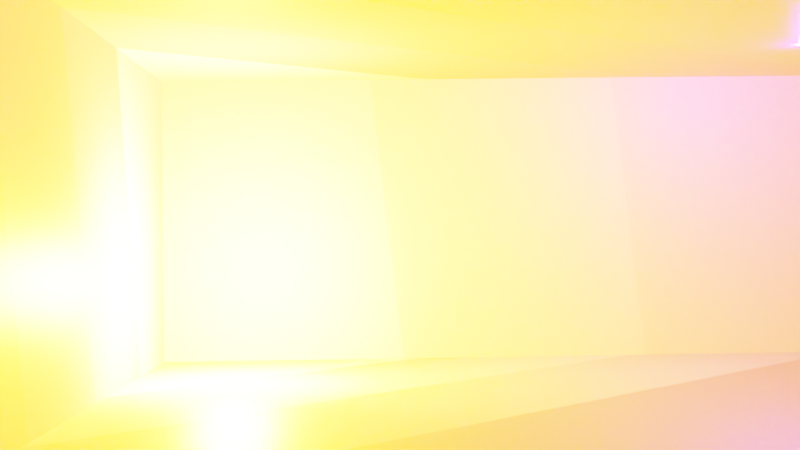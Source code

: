 # Source: STUDIYA_2.blend  (saved by Blender 4.1.24; exported with 4.5.12 LTS)
import bpy
from mathutils import Matrix  # noqa: F401  (used for matrix-valued properties, if any)

bpy.ops.wm.read_factory_settings(use_empty=True)
scene = bpy.context.scene
scene.name = 'Scene_1'

# ---- collections
col_cam = bpy.data.collections.new('Cam'); scene.collection.children.link(col_cam)
col_light = bpy.data.collections.new('Light'); scene.collection.children.link(col_light)
col_mesh = bpy.data.collections.new('Mesh'); scene.collection.children.link(col_mesh)
col_mesh_1 = bpy.data.collections.new('Mesh 1'); col_mesh.children.link(col_mesh_1)
col_mesh_2 = bpy.data.collections.new('Mesh 2'); col_mesh.children.link(col_mesh_2)
col_rig = bpy.data.collections.new('Rig'); scene.collection.children.link(col_rig)
col_chair_1 = bpy.data.collections.new('Chair_1')  # instanced only; not linked into the scene
col_chair_2 = bpy.data.collections.new('Chair_2')  # instanced only; not linked into the scene
col_coalbucket = bpy.data.collections.new('Coalbucket')  # instanced only; not linked into the scene
col_door = bpy.data.collections.new('Door')  # instanced only; not linked into the scene
col_furnance = bpy.data.collections.new('Furnance')  # instanced only; not linked into the scene
col_table = bpy.data.collections.new('Table')  # instanced only; not linked into the scene
col_head = bpy.data.collections.new('head')  # instanced only; not linked into the scene
col_rack = bpy.data.collections.new('rack')  # instanced only; not linked into the scene
col_rag = bpy.data.collections.new('rag')  # instanced only; not linked into the scene
col_rag3 = bpy.data.collections.new('rag3')  # instanced only; not linked into the scene
col_robe = bpy.data.collections.new('robe')  # instanced only; not linked into the scene
col_sculpt4 = bpy.data.collections.new('sculpt4')  # instanced only; not linked into the scene
col_sculpture_3 = bpy.data.collections.new('sculpture 3')  # instanced only; not linked into the scene
col_stand = bpy.data.collections.new('stand')  # instanced only; not linked into the scene
col_wood_sculpture = bpy.data.collections.new('wood sculpture')  # instanced only; not linked into the scene
col_wood_sculpture_2 = bpy.data.collections.new('wood sculpture 2')  # instanced only; not linked into the scene
col_rag2 = bpy.data.collections.new('rag2')  # instanced only; not linked into the scene
col_sculpt5 = bpy.data.collections.new('sculpt5')  # instanced only; not linked into the scene
col_stone = bpy.data.collections.new('stone')  # instanced only; not linked into the scene

# ---- images (referenced by path relative to the original .blend; pixels are not part of the script)
import os
ASSET_DIR = os.environ.get("B2B_ASSET_DIR", "")  # directory of the original .blend (textures are referenced by path, not embedded)
HERE = os.path.dirname(os.path.abspath(__file__))  # packed textures are extracted next to this script under _unpacked/

def load_image(name, relpath, width, height, colorspace="sRGB"):
    """Load a texture the original file referenced (path relative to the .blend, or extracted next to this script)."""
    p = next((c for c in (os.path.join(HERE, relpath), os.path.join(ASSET_DIR, relpath)) if relpath and os.path.exists(c)), "")
    if p:
        img = bpy.data.images.load(p, check_existing=True)
        img.name = name
    else:  # same state as the original file: an image datablock whose file is absent (Cycles renders it pink)
        img = bpy.data.images.new(name, width, height)
        img.source = "FILE"
        img.filepath = "//" + (relpath or name)
    img.colorspace_settings.name = colorspace
    return img
img_img_4882_png = load_image('IMG_4882.PNG', 'IMG_4882.PNG', 1024, 1024, 'sRGB')
img_img_4898_png = load_image('IMG_4898.PNG', 'IMG_4898.PNG', 1024, 1024, 'sRGB')

# ---- materials (node trees are filled in below, after node groups)
mat_img_4882_material = bpy.data.materials.new('IMG_4882_Material')
mat_material = bpy.data.materials.new('Material')
mat_m_sfcolor_2 = bpy.data.materials.new('M_Sfcolor_2')
mat_m_sfcolor_1 = bpy.data.materials.new('M_Sfcolor_1')
mat_m_sfcolor_3_001 = bpy.data.materials.new('M_Sfcolor_3.001')
mat_img_4898_material = bpy.data.materials.new('IMG_4898_Material')

# ---- node groups
ng_coloration_005 = bpy.data.node_groups.new('Coloration.005', 'ShaderNodeTree')
_s = ng_coloration_005.interface.new_socket(name='BSDF', in_out='OUTPUT', socket_type='NodeSocketShader')
_s = ng_coloration_005.interface.new_socket(name='Shadow', in_out='INPUT', socket_type='NodeSocketVector')
_s.subtype = 'DIRECTION'
_s.default_value = (0.0, 32.1, 0.0)
_s = ng_coloration_005.interface.new_socket(name='Rotation', in_out='INPUT', socket_type='NodeSocketVector')
_s.subtype = 'DIRECTION'
_s.default_value = (0.0, 0.5603, 0.0)
_s = ng_coloration_005.interface.new_socket(name='A', in_out='INPUT', socket_type='NodeSocketColor')
_s.default_value = (1.0, 0.7083, 0.4125, 1.0)
_s = ng_coloration_005.interface.new_socket(name='B', in_out='INPUT', socket_type='NodeSocketColor')
_s.default_value = (0.8798, 0.5395, 0.2051, 1.0)
_s = ng_coloration_005.interface.new_socket(name='B', in_out='INPUT', socket_type='NodeSocketColor')
_s.default_value = (0.7455, 0.4125, 0.1413, 1.0)
_s = ng_coloration_005.interface.new_socket(name='B', in_out='INPUT', socket_type='NodeSocketColor')
_s.default_value = (0.5648, 0.2384, 0.05448, 1.0)
_s = ng_coloration_005.interface.new_socket(name='B', in_out='INPUT', socket_type='NodeSocketColor')
_s.default_value = (0.2664, 0.09084, 0.01764, 1.0)
_N = ng_coloration_005.nodes; _L = ng_coloration_005.links
n0 = _N.new('NodeGroupOutput'); n0.name = 'Group Output'; n0.location = (0, 0)
n1 = _N.new('ShaderNodeBsdfPrincipled'); n1.name = 'Principled BSDF'; n1.location = (-400, 0)
n1.inputs[3].default_value = 1.45
n2 = _N.new('ShaderNodeTexCoord'); n2.name = 'Texture Coordinate'; n2.location = (-3100, 0)
n3 = _N.new('ShaderNodeTexGradient'); n3.name = 'Gradient Texture'; n3.location = (-2550, 0)
n3.gradient_type = 'EASING'
n4 = _N.new('ShaderNodeValToRGB'); n4.name = 'Color Ramp.002'; n4.location = (-2275, 0)
n4.color_ramp.interpolation = 'CONSTANT'
while len(n4.color_ramp.elements) > 1: n4.color_ramp.elements.remove(n4.color_ramp.elements[-1])
n4.color_ramp.elements[0].position = 0.0; n4.color_ramp.elements[0].color = (0.0, 0.0, 0.0, 1.0)
_e = n4.color_ramp.elements.new(0.2536); _e.color = (0.25, 0.25, 0.25, 1.0)
_e = n4.color_ramp.elements.new(0.5); _e.color = (0.5, 0.5, 0.5, 1.0)
_e = n4.color_ramp.elements.new(0.75); _e.color = (0.75, 0.75, 0.75, 1.0)
_e = n4.color_ramp.elements.new(1.0); _e.color = (1.0, 1.0, 1.0, 1.0)
n5 = _N.new('ShaderNodeValToRGB'); n5.name = 'Color Ramp.004'; n5.location = (-1475, 0)
n5.color_ramp.interpolation = 'CONSTANT'
while len(n5.color_ramp.elements) > 1: n5.color_ramp.elements.remove(n5.color_ramp.elements[-1])
n5.color_ramp.elements[0].position = 0.0; n5.color_ramp.elements[0].color = (0.0, 0.0, 0.0, 1.0)
_e = n5.color_ramp.elements.new(0.25); _e.color = (0.0, 0.0, 0.0, 1.0)
_e = n5.color_ramp.elements.new(0.4964); _e.color = (0.458, 0.458, 0.458, 1.0)
_e = n5.color_ramp.elements.new(0.75); _e.color = (0.75, 0.75, 0.75, 1.0)
_e = n5.color_ramp.elements.new(1.0); _e.color = (1.0, 1.0, 1.0, 1.0)
n6 = _N.new('ShaderNodeValToRGB'); n6.name = 'Color Ramp.003'; n6.location = (-1875, 0)
n6.color_ramp.interpolation = 'CONSTANT'
while len(n6.color_ramp.elements) > 1: n6.color_ramp.elements.remove(n6.color_ramp.elements[-1])
n6.color_ramp.elements[0].position = 0.0; n6.color_ramp.elements[0].color = (0.0, 0.0, 0.0, 1.0)
_e = n6.color_ramp.elements.new(0.25); _e.color = (0.5662, 0.5662, 0.5662, 1.0)
_e = n6.color_ramp.elements.new(0.5); _e.color = (0.5, 0.5, 0.5, 1.0)
_e = n6.color_ramp.elements.new(0.75); _e.color = (0.75, 0.75, 0.75, 1.0)
_e = n6.color_ramp.elements.new(1.0); _e.color = (1.0, 1.0, 1.0, 1.0)
n7 = _N.new('ShaderNodeValToRGB'); n7.name = 'Color Ramp.005'; n7.location = (-1075, 0)
n7.color_ramp.interpolation = 'CONSTANT'
while len(n7.color_ramp.elements) > 1: n7.color_ramp.elements.remove(n7.color_ramp.elements[-1])
n7.color_ramp.elements[0].position = 0.0; n7.color_ramp.elements[0].color = (0.0, 0.0, 0.0, 1.0)
_e = n7.color_ramp.elements.new(0.25); _e.color = (0.0, 0.0, 0.0, 1.0)
_e = n7.color_ramp.elements.new(0.5); _e.color = (0.0, 0.0, 0.0, 1.0)
_e = n7.color_ramp.elements.new(0.75); _e.color = (0.2959, 0.2959, 0.2959, 1.0)
_e = n7.color_ramp.elements.new(1.0); _e.color = (1.0, 1.0, 1.0, 1.0)
n8 = _N.new('NodeGroupInput'); n8.name = 'Group Input'; n8.location = (-3100, -312)
n9 = _N.new('ShaderNodeMix'); n9.name = 'Mix.002'; n9.location = (-1875, -277)
n9.data_type = 'RGBA'
n10 = _N.new('ShaderNodeMix'); n10.name = 'Mix.003'; n10.location = (-1475, -277)
n10.data_type = 'RGBA'
n11 = _N.new('ShaderNodeMix'); n11.name = 'Mix.004'; n11.location = (-1075, -277)
n11.data_type = 'RGBA'
n12 = _N.new('ShaderNodeMix'); n12.name = 'Mix.005'; n12.location = (-675, 0)
n12.data_type = 'RGBA'
n13 = _N.new('ShaderNodeMapping'); n13.name = 'Mapping'; n13.location = (-2825, 0)
_L.new(n3.outputs[0], n5.inputs[0])
_L.new(n13.outputs[0], n3.inputs[0])
_L.new(n6.outputs[0], n10.inputs[0])
_L.new(n7.outputs[0], n12.inputs[0])
_L.new(n4.outputs[0], n9.inputs[0])
_L.new(n11.outputs[2], n12.inputs[6])
_L.new(n5.outputs[0], n11.inputs[0])
_L.new(n3.outputs[0], n6.inputs[0])
_L.new(n12.outputs[2], n1.inputs[0])
_L.new(n3.outputs[0], n4.inputs[0])
_L.new(n9.outputs[2], n10.inputs[6])
_L.new(n3.outputs[0], n7.inputs[0])
_L.new(n10.outputs[2], n11.inputs[6])
_L.new(n1.outputs[0], n0.inputs[0])
_L.new(n8.outputs[0], n13.inputs[1])
_L.new(n8.outputs[2], n9.inputs[6])
_L.new(n8.outputs[3], n9.inputs[7])
_L.new(n8.outputs[4], n10.inputs[7])
_L.new(n8.outputs[5], n11.inputs[7])
_L.new(n8.outputs[6], n12.inputs[7])
_L.new(n8.outputs[1], n13.inputs[2])
_L.new(n2.outputs[0], n13.inputs[0])
n0.is_active_output = True
ng_coloration_006 = bpy.data.node_groups.new('Coloration.006', 'ShaderNodeTree')
_s = ng_coloration_006.interface.new_socket(name='BSDF', in_out='OUTPUT', socket_type='NodeSocketShader')
_s.hide_value = True
_s = ng_coloration_006.interface.new_socket(name='Shadow', in_out='INPUT', socket_type='NodeSocketVector')
_s.subtype = 'DIRECTION'
_s.default_value = (0.0, 32.1, 0.0)
_s = ng_coloration_006.interface.new_socket(name='Rotation', in_out='INPUT', socket_type='NodeSocketVector')
_s.subtype = 'DIRECTION'
_s.default_value = (0.0, 0.5603, 0.0)
_s = ng_coloration_006.interface.new_socket(name='A', in_out='INPUT', socket_type='NodeSocketColor')
_s.default_value = (1.0, 0.7083, 0.4125, 1.0)
_s.description = 'First Color'
_s = ng_coloration_006.interface.new_socket(name='B', in_out='INPUT', socket_type='NodeSocketColor')
_s.default_value = (0.8798, 0.5395, 0.2051, 1.0)
_s = ng_coloration_006.interface.new_socket(name='B', in_out='INPUT', socket_type='NodeSocketColor')
_s.default_value = (0.7455, 0.4125, 0.1413, 1.0)
_s = ng_coloration_006.interface.new_socket(name='B', in_out='INPUT', socket_type='NodeSocketColor')
_s.default_value = (0.5648, 0.2384, 0.05448, 1.0)
_s = ng_coloration_006.interface.new_socket(name='B', in_out='INPUT', socket_type='NodeSocketColor')
_s.default_value = (0.2664, 0.09084, 0.01764, 1.0)
_N = ng_coloration_006.nodes; _L = ng_coloration_006.links
n0 = _N.new('NodeGroupOutput'); n0.name = 'Group Output'; n0.location = (0, 0)
n1 = _N.new('ShaderNodeBsdfPrincipled'); n1.name = 'Principled BSDF'; n1.location = (-400, 0)
n1.inputs[3].default_value = 1.45
n2 = _N.new('ShaderNodeTexGradient'); n2.name = 'Gradient Texture'; n2.location = (-2550, 0)
n2.gradient_type = 'EASING'
n3 = _N.new('ShaderNodeValToRGB'); n3.name = 'Color Ramp.002'; n3.location = (-2275, 0)
n3.color_ramp.interpolation = 'CONSTANT'
while len(n3.color_ramp.elements) > 1: n3.color_ramp.elements.remove(n3.color_ramp.elements[-1])
n3.color_ramp.elements[0].position = 0.0; n3.color_ramp.elements[0].color = (0.0, 0.0, 0.0, 1.0)
_e = n3.color_ramp.elements.new(0.2536); _e.color = (0.25, 0.25, 0.25, 1.0)
_e = n3.color_ramp.elements.new(0.5); _e.color = (0.5, 0.5, 0.5, 1.0)
_e = n3.color_ramp.elements.new(0.75); _e.color = (0.75, 0.75, 0.75, 1.0)
_e = n3.color_ramp.elements.new(1.0); _e.color = (1.0, 1.0, 1.0, 1.0)
n4 = _N.new('ShaderNodeValToRGB'); n4.name = 'Color Ramp.004'; n4.location = (-1475, 0)
n4.color_ramp.interpolation = 'CONSTANT'
while len(n4.color_ramp.elements) > 1: n4.color_ramp.elements.remove(n4.color_ramp.elements[-1])
n4.color_ramp.elements[0].position = 0.0; n4.color_ramp.elements[0].color = (0.0, 0.0, 0.0, 1.0)
_e = n4.color_ramp.elements.new(0.25); _e.color = (0.0, 0.0, 0.0, 1.0)
_e = n4.color_ramp.elements.new(0.4964); _e.color = (0.458, 0.458, 0.458, 1.0)
_e = n4.color_ramp.elements.new(0.75); _e.color = (0.75, 0.75, 0.75, 1.0)
_e = n4.color_ramp.elements.new(1.0); _e.color = (1.0, 1.0, 1.0, 1.0)
n5 = _N.new('ShaderNodeValToRGB'); n5.name = 'Color Ramp.003'; n5.location = (-1875, 0)
n5.color_ramp.interpolation = 'CONSTANT'
while len(n5.color_ramp.elements) > 1: n5.color_ramp.elements.remove(n5.color_ramp.elements[-1])
n5.color_ramp.elements[0].position = 0.0; n5.color_ramp.elements[0].color = (0.0, 0.0, 0.0, 1.0)
_e = n5.color_ramp.elements.new(0.25); _e.color = (0.5662, 0.5662, 0.5662, 1.0)
_e = n5.color_ramp.elements.new(0.5); _e.color = (0.5, 0.5, 0.5, 1.0)
_e = n5.color_ramp.elements.new(0.75); _e.color = (0.75, 0.75, 0.75, 1.0)
_e = n5.color_ramp.elements.new(1.0); _e.color = (1.0, 1.0, 1.0, 1.0)
n6 = _N.new('ShaderNodeValToRGB'); n6.name = 'Color Ramp.005'; n6.location = (-1075, 0)
n6.color_ramp.interpolation = 'CONSTANT'
while len(n6.color_ramp.elements) > 1: n6.color_ramp.elements.remove(n6.color_ramp.elements[-1])
n6.color_ramp.elements[0].position = 0.0; n6.color_ramp.elements[0].color = (0.0, 0.0, 0.0, 1.0)
_e = n6.color_ramp.elements.new(0.25); _e.color = (0.0, 0.0, 0.0, 1.0)
_e = n6.color_ramp.elements.new(0.5); _e.color = (0.0, 0.0, 0.0, 1.0)
_e = n6.color_ramp.elements.new(0.75); _e.color = (0.2959, 0.2959, 0.2959, 1.0)
_e = n6.color_ramp.elements.new(1.0); _e.color = (1.0, 1.0, 1.0, 1.0)
n7 = _N.new('NodeGroupInput'); n7.name = 'Group Input'; n7.location = (-3100, -312)
n8 = _N.new('ShaderNodeMix'); n8.name = 'Mix.002'; n8.location = (-1875, -277)
n8.data_type = 'RGBA'
n9 = _N.new('ShaderNodeMix'); n9.name = 'Mix.003'; n9.location = (-1475, -277)
n9.data_type = 'RGBA'
n10 = _N.new('ShaderNodeMix'); n10.name = 'Mix.004'; n10.location = (-1075, -277)
n10.data_type = 'RGBA'
n11 = _N.new('ShaderNodeMix'); n11.name = 'Mix.005'; n11.location = (-675, 0)
n11.data_type = 'RGBA'
n12 = _N.new('ShaderNodeMapping'); n12.name = 'Mapping'; n12.location = (-2825, 0)
n13 = _N.new('ShaderNodeTexCoord'); n13.name = 'Texture Coordinate'; n13.location = (-3100, 0)
_L.new(n2.outputs[0], n4.inputs[0])
_L.new(n12.outputs[0], n2.inputs[0])
_L.new(n5.outputs[0], n9.inputs[0])
_L.new(n6.outputs[0], n11.inputs[0])
_L.new(n3.outputs[0], n8.inputs[0])
_L.new(n10.outputs[2], n11.inputs[6])
_L.new(n4.outputs[0], n10.inputs[0])
_L.new(n2.outputs[0], n5.inputs[0])
_L.new(n11.outputs[2], n1.inputs[0])
_L.new(n2.outputs[0], n3.inputs[0])
_L.new(n8.outputs[2], n9.inputs[6])
_L.new(n2.outputs[0], n6.inputs[0])
_L.new(n9.outputs[2], n10.inputs[6])
_L.new(n1.outputs[0], n0.inputs[0])
_L.new(n7.outputs[0], n12.inputs[1])
_L.new(n7.outputs[2], n8.inputs[6])
_L.new(n7.outputs[3], n8.inputs[7])
_L.new(n7.outputs[4], n9.inputs[7])
_L.new(n7.outputs[5], n10.inputs[7])
_L.new(n7.outputs[6], n11.inputs[7])
_L.new(n7.outputs[1], n12.inputs[2])
_L.new(n13.outputs[2], n12.inputs[0])
n0.is_active_output = True
ng_light_textures_controls_v1 = bpy.data.node_groups.new('Light Textures Controls v1', 'ShaderNodeTree')
_s = ng_light_textures_controls_v1.interface.new_socket(name='Result', in_out='OUTPUT', socket_type='NodeSocketColor')
_s.default_value = (0.0, 0.0, 0.0, 0.0)
_s = ng_light_textures_controls_v1.interface.new_socket(name='Gobo Enable', in_out='INPUT', socket_type='NodeSocketFloat')
_s.subtype = 'FACTOR'
_s.min_value = 0.0
_s.max_value = 1.0
_s = ng_light_textures_controls_v1.interface.new_socket(name='Gobo Texture', in_out='INPUT', socket_type='NodeSocketColor')
_s.default_value = (1.0, 1.0, 1.0, 1.0)
_s = ng_light_textures_controls_v1.interface.new_socket(name='Gobo Opacity', in_out='INPUT', socket_type='NodeSocketFloat')
_s.subtype = 'FACTOR'
_s.default_value = 1.0
_s.min_value = 0.0
_s.max_value = 1.0
_s = ng_light_textures_controls_v1.interface.new_socket(name='IES Enable', in_out='INPUT', socket_type='NodeSocketFloat')
_s.subtype = 'FACTOR'
_s.min_value = 0.0
_s.max_value = 1.0
_s = ng_light_textures_controls_v1.interface.new_socket(name='IES Texture', in_out='INPUT', socket_type='NodeSocketFloat')
_s.default_value = 1.0
_s = ng_light_textures_controls_v1.interface.new_socket(name='IES Opacity', in_out='INPUT', socket_type='NodeSocketFloat')
_s.subtype = 'FACTOR'
_s.default_value = 1.0
_s.min_value = 0.0
_s.max_value = 1.0
_N = ng_light_textures_controls_v1.nodes; _L = ng_light_textures_controls_v1.links
n0 = _N.new('NodeGroupOutput'); n0.name = 'Group Output'; n0.location = (306, 0)
n1 = _N.new('ShaderNodeMix'); n1.name = 'Mix'; n1.location = (-111, 119)
n1.data_type = 'RGBA'
n1.inputs[6].default_value = (1.0, 1.0, 1.0, 1.0)
n2 = _N.new('ShaderNodeMix'); n2.name = 'Mix.002'; n2.location = (116, 76)
n2.data_type = 'RGBA'
n2.blend_type = 'MULTIPLY'
n2.inputs[0].default_value = 1.0
n3 = _N.new('ShaderNodeMix'); n3.name = 'Mix.001'; n3.location = (-116, -119)
n3.data_type = 'RGBA'
n3.inputs[6].default_value = (1.0, 1.0, 1.0, 1.0)
n4 = _N.new('ShaderNodeMath'); n4.name = 'Math'; n4.location = (-287, -125)
n4.operation = 'MULTIPLY'
n5 = _N.new('ShaderNodeMath'); n5.name = 'Math.001'; n5.location = (-282, 90)
n5.operation = 'MULTIPLY'
n6 = _N.new('NodeGroupInput'); n6.name = 'Group Input'; n6.location = (-903, -9)
_L.new(n1.outputs[2], n2.inputs[6])
_L.new(n3.outputs[2], n2.inputs[7])
_L.new(n6.outputs[1], n1.inputs[7])
_L.new(n2.outputs[2], n0.inputs[0])
_L.new(n5.outputs[0], n1.inputs[0])
_L.new(n6.outputs[4], n3.inputs[7])
_L.new(n6.outputs[3], n4.inputs[0])
_L.new(n6.outputs[5], n4.inputs[1])
_L.new(n4.outputs[0], n3.inputs[0])
_L.new(n6.outputs[2], n5.inputs[0])
_L.new(n6.outputs[0], n5.inputs[1])
n0.is_active_output = True
ng_area_ies_vector_v1 = bpy.data.node_groups.new('Area IES Vector v1', 'ShaderNodeTree')
_s = ng_area_ies_vector_v1.interface.new_socket(name='Vector', in_out='OUTPUT', socket_type='NodeSocketVector')
_N = ng_area_ies_vector_v1.nodes; _L = ng_area_ies_vector_v1.links
n0 = _N.new('NodeGroupInput'); n0.name = 'Group Input'; n0.location = (-761, 0)
n1 = _N.new('ShaderNodeCombineXYZ'); n1.name = 'Combine XYZ'; n1.location = (-561, 35)
n1.inputs[2].default_value = -1.0
n2 = _N.new('ShaderNodeVectorMath'); n2.name = 'Vector Math.001'; n2.location = (-366, 73)
n2.operation = 'DOT_PRODUCT'
n3 = _N.new('ShaderNodeVectorMath'); n3.name = 'Vector Math'; n3.location = (-367, 261)
n3.operation = 'CROSS_PRODUCT'
n4 = _N.new('ShaderNodeNewGeometry'); n4.name = 'Geometry'; n4.location = (-560, 268)
n5 = _N.new('ShaderNodeMath'); n5.name = 'Math'; n5.location = (-190, 27)
n5.operation = 'ARCCOSINE'
n6 = _N.new('ShaderNodeVectorMath'); n6.name = 'Vector Math.002'; n6.location = (194, -1)
n6.operation = 'DOT_PRODUCT'
n7 = _N.new('ShaderNodeTangent'); n7.name = 'Tangent'; n7.location = (13, -271)
n8 = _N.new('ShaderNodeVectorRotate'); n8.name = 'Vector Rotate.001'; n8.location = (2, 2)
n9 = _N.new('ShaderNodeMath'); n9.name = 'Math.001'; n9.location = (374, 32)
n9.operation = 'ARCCOSINE'
n10 = _N.new('ShaderNodeVectorRotate'); n10.name = 'Vector Rotate.002'; n10.location = (561, 271)
n11 = _N.new('ShaderNodeVectorRotate'); n11.name = 'Vector Rotate'; n11.location = (0, 265)
n12 = _N.new('NodeGroupOutput'); n12.name = 'Group Output'; n12.location = (734, 263)
_L.new(n5.outputs[0], n11.inputs[3])
_L.new(n6.outputs[1], n9.inputs[0])
_L.new(n7.outputs[0], n6.inputs[1])
_L.new(n9.outputs[0], n10.inputs[3])
_L.new(n1.outputs[0], n2.inputs[1])
_L.new(n2.outputs[1], n5.inputs[0])
_L.new(n3.outputs[0], n8.inputs[2])
_L.new(n4.outputs[4], n11.inputs[0])
_L.new(n1.outputs[0], n3.inputs[1])
_L.new(n1.outputs[0], n10.inputs[2])
_L.new(n4.outputs[1], n3.inputs[0])
_L.new(n4.outputs[2], n8.inputs[0])
_L.new(n11.outputs[0], n10.inputs[0])
_L.new(n8.outputs[0], n6.inputs[0])
_L.new(n3.outputs[0], n11.inputs[2])
_L.new(n4.outputs[1], n2.inputs[0])
_L.new(n5.outputs[0], n8.inputs[3])
_L.new(n10.outputs[0], n12.inputs[0])
n12.is_active_output = True

# ---- material node trees
mat_img_4882_material.use_nodes = True; mat_img_4882_material.node_tree.nodes.clear()
_N = mat_img_4882_material.node_tree.nodes; _L = mat_img_4882_material.node_tree.links
n0 = _N.new('ShaderNodeBsdfPrincipled'); n0.name = 'Principled BSDF'; n0.location = (10, 300)
n0.inputs[3].default_value = 1.45
n1 = _N.new('ShaderNodeOutputMaterial'); n1.name = 'Material Output'; n1.location = (300, 300)
n2 = _N.new('ShaderNodeTexImage'); n2.name = 'Image Texture'; n2.location = (-1100, 215)
n2.image = img_img_4882_png
n3 = _N.new('ShaderNodeMixRGB'); n3.name = 'Mix (Legacy)'; n3.location = (-800, 100)
n4 = _N.new('ShaderNodeRGBToBW'); n4.name = 'RGB to BW'; n4.location = (-600, 100)
n5 = _N.new('ShaderNodeInvert'); n5.name = 'Invert Color'; n5.location = (-400, 25)
n6 = _N.new('ShaderNodeBump'); n6.name = 'Bump'; n6.location = (-400, -265)
n6.inputs[0].default_value = 0.05
n6.inputs[1].default_value = 0.05
n6.inputs[2].default_value = 1.0
n7 = _N.new('ShaderNodeMath'); n7.name = 'Math'; n7.location = (-200, 22)
n7.operation = 'MULTIPLY'
n7.inputs[0].default_value = -150.0
_L.new(n0.outputs[0], n1.inputs[0])
_L.new(n2.outputs[0], n0.inputs[0])
_L.new(n2.outputs[0], n3.inputs[1])
_L.new(n3.outputs[0], n4.inputs[0])
_L.new(n4.outputs[0], n5.inputs[1])
_L.new(n4.outputs[0], n6.inputs[3])
_L.new(n6.outputs[0], n0.inputs[5])
_L.new(n5.outputs[0], n7.inputs[1])
_L.new(n7.outputs[0], n0.inputs[2])
n1.is_active_output = True
mat_material.use_nodes = True; mat_material.node_tree.nodes.clear()
_N = mat_material.node_tree.nodes; _L = mat_material.node_tree.links
n0 = _N.new('ShaderNodeOutputMaterial'); n0.name = 'Material Output'; n0.location = (300, 300)
n1 = _N.new('ShaderNodeVolumePrincipled'); n1.name = 'Principled Volume'; n1.location = (-79, 204)
n1.inputs[2].default_value = 0.5
_L.new(n1.outputs[0], n0.inputs[1])
n0.is_active_output = True
mat_m_sfcolor_2.use_nodes = True; mat_m_sfcolor_2.node_tree.nodes.clear()
_N = mat_m_sfcolor_2.node_tree.nodes; _L = mat_m_sfcolor_2.node_tree.links
n0 = _N.new('ShaderNodeOutputMaterial'); n0.name = 'Material Output'; n0.location = (338, 300)
n1 = _N.new('ShaderNodeGroup'); n1.name = 'Group'; n1.location = (-256, 576)
n1.node_tree = ng_coloration_005
n1.inputs[0].default_value = (0.2942, 0.1333, -0.9464)
n1.inputs[1].default_value = (-0.7943, 0.5483, -0.2618)
n1.inputs[2].default_value = (0.8877, 0.4644, 0.3169, 1.0)
n1.inputs[3].default_value = (0.8879, 0.1318, 0.07594, 1.0)
n1.inputs[4].default_value = (0.2142, 0.02823, 0.0186, 1.0)
n1.inputs[5].default_value = (0.3168, 0.2051, 0.001464, 1.0)
n1.inputs[6].default_value = (0.2405, 0.284, 0.107, 1.0)
_L.new(n1.outputs[0], n0.inputs[0])
n0.is_active_output = True
mat_m_sfcolor_1.use_nodes = True; mat_m_sfcolor_1.node_tree.nodes.clear()
_N = mat_m_sfcolor_1.node_tree.nodes; _L = mat_m_sfcolor_1.node_tree.links
n0 = _N.new('ShaderNodeOutputMaterial'); n0.name = 'Material Output'; n0.location = (214, 543)
n1 = _N.new('ShaderNodeGroup'); n1.name = 'Color_Array_5'; n1.location = (-165, 626)
n1.label = 'Color_Array_5'
n1.node_tree = ng_coloration_006
n1.inputs[0].default_value = (0.3117, 0.7481, -0.5858)
n1.inputs[1].default_value = (-0.6595, 0.5967, -0.4571)
n1.inputs[2].default_value = (0.4794, 0.6938, 0.5271, 1.0)
n1.inputs[3].default_value = (0.696, 0.4392, 0.09691, 1.0)
n1.inputs[4].default_value = (0.8881, 0.1746, 0.001518, 1.0)
n1.inputs[5].default_value = (0.3806, 0.2936, 0.1901, 1.0)
n1.inputs[6].default_value = (0.5174, 0.2684, 0.09931, 1.0)
_L.new(n1.outputs[0], n0.inputs[0])
n0.is_active_output = True
mat_m_sfcolor_3_001.use_nodes = True; mat_m_sfcolor_3_001.node_tree.nodes.clear()
_N = mat_m_sfcolor_3_001.node_tree.nodes; _L = mat_m_sfcolor_3_001.node_tree.links
n0 = _N.new('ShaderNodeOutputMaterial'); n0.name = 'Material Output'; n0.location = (338, 300)
n1 = _N.new('ShaderNodeGroup'); n1.name = 'Group'; n1.location = (-256, 576)
n1.node_tree = ng_coloration_005
n1.inputs[0].default_value = (0.2942, 0.1333, -0.9464)
n1.inputs[1].default_value = (-0.8209, 0.5666, -0.07166)
n1.inputs[2].default_value = (0.6341, 0.8873, 0.4176, 1.0)
n1.inputs[3].default_value = (0.4224, 0.3723, 0.1966, 1.0)
n1.inputs[4].default_value = (0.2142, 0.02823, 0.0186, 1.0)
n1.inputs[5].default_value = (0.08555, 0.05173, 0.03267, 1.0)
n1.inputs[6].default_value = (0.02463, 0.005164, 0.0039, 1.0)
_L.new(n1.outputs[0], n0.inputs[0])
n0.is_active_output = True
mat_img_4898_material.use_nodes = True; mat_img_4898_material.node_tree.nodes.clear()
_N = mat_img_4898_material.node_tree.nodes; _L = mat_img_4898_material.node_tree.links
n0 = _N.new('ShaderNodeBsdfPrincipled'); n0.name = 'Principled BSDF'; n0.location = (10, 300)
n0.inputs[3].default_value = 1.45
n1 = _N.new('ShaderNodeOutputMaterial'); n1.name = 'Material Output'; n1.location = (300, 300)
n2 = _N.new('ShaderNodeTexImage'); n2.name = 'Image Texture'; n2.location = (-1100, 215)
n2.image = img_img_4898_png
_L.new(n0.outputs[0], n1.inputs[0])
_L.new(n2.outputs[0], n0.inputs[0])
n1.is_active_output = True

# ---- world
world_world = bpy.data.worlds.new('World'); scene.world = world_world
world_world.use_nodes = True; world_world.node_tree.nodes.clear()
_N = world_world.node_tree.nodes; _L = world_world.node_tree.links
n0 = _N.new('ShaderNodeBackground'); n0.name = 'Background'; n0.location = (10, 300)
n0.inputs[0].default_value = (0.3081, 0.09599, 0.006295, 1.0)
n1 = _N.new('ShaderNodeOutputWorld'); n1.name = 'World Output'; n1.location = (300, 300)
_L.new(n0.outputs[0], n1.inputs[0])
n1.is_active_output = True
world_world.use_sun_shadow = False
world_world.sun_shadow_jitter_overblur = 0.0

# ---- cameras
cam_camera = bpy.data.cameras.new('Camera')

# ---- lights
light_trilamp_back = bpy.data.lights.new('TriLamp-Back', 'AREA')
light_trilamp_back.transmission_factor = 0.0
light_trilamp_back.energy = 103.5
light_trilamp_back.shadow_maximum_resolution = 0.006
light_trilamp_back.use_absolute_resolution = True
light_trilamp_fill = bpy.data.lights.new('TriLamp-Fill', 'AREA')
light_trilamp_fill.transmission_factor = 0.0
light_trilamp_fill.energy = 103.5
light_trilamp_fill.shadow_maximum_resolution = 0.006
light_trilamp_fill.use_absolute_resolution = True
light_trilamp_key = bpy.data.lights.new('TriLamp-Key', 'AREA')
light_trilamp_key.transmission_factor = 0.0
light_trilamp_key.energy = 207.0
light_trilamp_key.shadow_maximum_resolution = 0.006
light_trilamp_key.use_absolute_resolution = True
light_point = bpy.data.lights.new('Point', 'POINT')
light_point.color = (0.7095, 0.9268, 1.0)
light_point.transmission_factor = 0.0
light_point.use_soft_falloff = False
light_point.energy = 1.0
light_point.shadow_maximum_resolution = 0.006
light_point.use_absolute_resolution = True
light_point.use_nodes = True; light_point.node_tree.nodes.clear()
_N = light_point.node_tree.nodes; _L = light_point.node_tree.links
n0 = _N.new('ShaderNodeEmission'); n0.name = 'Emission'; n0.location = (10, 300)
n1 = _N.new('ShaderNodeOutputLight'); n1.name = 'Light Output'; n1.location = (800, 0)
n2 = _N.new('ShaderNodeEmission'); n2.name = 'Lightmixer Emission'; n2.location = (600, 0)
n3 = _N.new('ShaderNodeTexImage'); n3.name = 'Gobo Texture'; n3.location = (0, 0)
n3.image = None
n3.extension = 'EXTEND'
n4 = _N.new('ShaderNodeTexIES'); n4.name = 'IES Texture'; n4.location = (100, -300)
n5 = _N.new('ShaderNodeMath'); n5.name = 'Gobo Tangent'; n5.location = (-800, -300)
n5.operation = 'TANGENT'
n5.inputs[0].default_value = 1.071
n6 = _N.new('ShaderNodeMath'); n6.name = 'Gobo Scale'; n6.location = (-600, -100)
n6.operation = 'MULTIPLY'
n7 = _N.new('ShaderNodeMath'); n7.name = 'Gobo Scale Y'; n7.location = (-600, -300)
n7.operation = 'MULTIPLY'
n8 = _N.new('ShaderNodeCombineXYZ'); n8.name = 'Gobo Combine Scale Vector'; n8.location = (-400, -300)
n8.inputs[2].default_value = 1.0
n9 = _N.new('ShaderNodeMapping'); n9.name = 'Gobo Mapping'; n9.location = (-200, 0)
n10 = _N.new('ShaderNodeMapping'); n10.name = 'Gobo Mapping Area'; n10.location = (-200, 400)
n11 = _N.new('ShaderNodeTexCoord'); n11.name = 'Gobo Coordinates'; n11.location = (-400, 0)
n12 = _N.new('ShaderNodeNewGeometry'); n12.name = 'Gobo Geometry'; n12.location = (-400, 400)
n13 = _N.new('ShaderNodeLightFalloff'); n13.name = 'Light Falloff'; n13.location = (300, -230)
n13.inputs[0].default_value = 1.0
n14 = _N.new('ShaderNodeGroup'); n14.name = 'Light Textures Controls v1'; n14.location = (300, 0)
n14.node_tree = ng_light_textures_controls_v1
n14.inputs[0].default_value = 1.0
n14.inputs[2].default_value = 1.0
n14.inputs[3].default_value = 1.0
n14.inputs[5].default_value = 0.813
n15 = _N.new('ShaderNodeGroup'); n15.name = 'Area IES Vector v1'; n15.location = (-150, -400)
n15.node_tree = ng_area_ies_vector_v1
_L.new(n2.outputs[0], n1.inputs[0])
_L.new(n11.outputs[2], n9.inputs[0])
_L.new(n12.outputs[5], n10.inputs[0])
_L.new(n3.outputs[0], n14.inputs[1])
_L.new(n4.outputs[0], n14.inputs[4])
_L.new(n14.outputs[0], n2.inputs[0])
_L.new(n13.outputs[0], n2.inputs[1])
_L.new(n5.outputs[0], n6.inputs[1])
_L.new(n5.outputs[0], n7.inputs[1])
_L.new(n6.outputs[0], n8.inputs[0])
_L.new(n7.outputs[0], n8.inputs[1])
_L.new(n9.outputs[0], n3.inputs[0])
n1.is_active_output = True
light_point_001 = bpy.data.lights.new('Point.001', 'POINT')
light_point_001.color = (1.0, 0.2945, 0.0)
light_point_001.transmission_factor = 0.0
light_point_001.use_soft_falloff = False
light_point_001.energy = 15.0
light_point_001.shadow_maximum_resolution = 0.006
light_point_001.use_absolute_resolution = True
light_point_001.use_nodes = True; light_point_001.node_tree.nodes.clear()
_N = light_point_001.node_tree.nodes; _L = light_point_001.node_tree.links
n0 = _N.new('ShaderNodeEmission'); n0.name = 'Emission'; n0.location = (10, 300)
n1 = _N.new('ShaderNodeOutputLight'); n1.name = 'Light Output'; n1.location = (800, 0)
n2 = _N.new('ShaderNodeEmission'); n2.name = 'Lightmixer Emission'; n2.location = (600, 0)
n3 = _N.new('ShaderNodeTexImage'); n3.name = 'Gobo Texture'; n3.location = (0, 0)
n3.extension = 'EXTEND'
n4 = _N.new('ShaderNodeTexIES'); n4.name = 'IES Texture'; n4.location = (100, -300)
n5 = _N.new('ShaderNodeMath'); n5.name = 'Gobo Tangent'; n5.location = (-800, -300)
n5.operation = 'TANGENT'
n5.inputs[0].default_value = 1.071
n6 = _N.new('ShaderNodeMath'); n6.name = 'Gobo Scale'; n6.location = (-600, -100)
n6.operation = 'MULTIPLY'
n7 = _N.new('ShaderNodeMath'); n7.name = 'Gobo Scale Y'; n7.location = (-600, -300)
n7.operation = 'MULTIPLY'
n8 = _N.new('ShaderNodeCombineXYZ'); n8.name = 'Gobo Combine Scale Vector'; n8.location = (-400, -300)
n8.inputs[2].default_value = 1.0
n9 = _N.new('ShaderNodeMapping'); n9.name = 'Gobo Mapping'; n9.location = (-200, 0)
n10 = _N.new('ShaderNodeMapping'); n10.name = 'Gobo Mapping Area'; n10.location = (-200, 400)
n11 = _N.new('ShaderNodeTexCoord'); n11.name = 'Gobo Coordinates'; n11.location = (-400, 0)
n12 = _N.new('ShaderNodeNewGeometry'); n12.name = 'Gobo Geometry'; n12.location = (-400, 400)
n13 = _N.new('ShaderNodeLightFalloff'); n13.name = 'Light Falloff'; n13.location = (300, -230)
n13.inputs[0].default_value = 1.0
n14 = _N.new('ShaderNodeGroup'); n14.name = 'Light Textures Controls v1'; n14.location = (300, 0)
n14.node_tree = ng_light_textures_controls_v1
n14.inputs[0].default_value = 0.0
n14.inputs[2].default_value = 1.0
n14.inputs[3].default_value = 1.0
n14.inputs[5].default_value = 1.0
n15 = _N.new('ShaderNodeGroup'); n15.name = 'Area IES Vector v1'; n15.location = (-150, -400)
n15.node_tree = ng_area_ies_vector_v1
_L.new(n2.outputs[0], n1.inputs[0])
_L.new(n11.outputs[2], n9.inputs[0])
_L.new(n12.outputs[5], n10.inputs[0])
_L.new(n3.outputs[0], n14.inputs[1])
_L.new(n4.outputs[0], n14.inputs[4])
_L.new(n14.outputs[0], n2.inputs[0])
_L.new(n13.outputs[0], n2.inputs[1])
_L.new(n5.outputs[0], n6.inputs[1])
_L.new(n5.outputs[0], n7.inputs[1])
_L.new(n6.outputs[0], n8.inputs[0])
_L.new(n7.outputs[0], n8.inputs[1])
_L.new(n9.outputs[0], n3.inputs[0])
n1.is_active_output = True

# ---- meshes
me_img_4882_i2m_front = bpy.data.meshes.new('IMG_4882_i2m_Front')
me_img_4882_i2m_front.from_pydata([(-0.501, -0.01369, 0.007317), (-0.5, 0.0, 0.9961), (-0.4971, -0.01369, 0.003411), (-0.4961, 0.0, 1.0), (0.4961, 0.0, 1.0), (0.4951, -0.01369, 0.003411), (0.499, -0.01369, 0.007317), (0.5, 0.0, 0.9961), (-0.4654, -0.01369, 0.003411), (0.499, -0.01369, 0.01767), (-0.2986, 0.0, 0.4169), (-0.1348, 0.0, 0.5312), (0.2884, 0.0, 0.5831), (0.5, 0.0, 0.5416), (-0.5, 0.0, 0.5381), (-0.5, 0.0, 0.4342), (0.4277, -0.4843, -0.005085), (-0.5328, -0.4843, -0.005085)], [], [(7, 4, 12), (10, 8, 5), (13, 12, 9), (14, 10, 11), (0, 2, 8), (3, 1, 11), (1, 14, 11), (11, 12, 4), (3, 11, 4), (12, 13, 7), (6, 9, 5), (9, 12, 11), (5, 9, 11), (11, 10, 5), (14, 15, 10), (8, 10, 15), (15, 0, 8), (5, 8, 17, 16)])
_uv = me_img_4882_i2m_front.uv_layers.new(name='UVmap')
_uv.uv.foreach_set('vector', [0.1464, 0.1464, 0.0, 0.5, 0.3578, 0.298, 0.6451, 0.7112, 0.9953, 0.4887, 0.8536, 0.1464, 0.3084, 0.07936, 0.3578, 0.298, 0.4963, 0.001528, 0.6632, 0.9324, 0.6451, 0.7112, 0.5194, 0.6088, 0.8536, 0.8536, 1.0, 0.5, 0.9953, 0.4887, 0.1464, 0.8536, 0.5, 1.0, 0.5194, 0.6088, 0.5, 1.0, 0.6632, 0.9324, 0.5194, 0.6088, 0.5194, 0.6088, 0.3578, 0.298, 0.0, 0.5, 0.1464, 0.8536, 0.5194, 0.6088, 0.0, 0.5, 0.3578, 0.298, 0.3084, 0.07936, 0.1464, 0.1464, 0.5, 0.0, 0.4963, 0.001528, 0.8536, 0.1464, 0.4963, 0.001528, 0.3578, 0.298, 0.5194, 0.6088, 0.8536, 0.1464, 0.4963, 0.001528, 0.5194, 0.6088, 0.5194, 0.6088, 0.6451, 0.7112, 0.8536, 0.1464, 0.6632, 0.9324, 0.7002, 0.9171, 0.6451, 0.7112, 0.9953, 0.4887, 0.6451, 0.7112, 0.7002, 0.9171, 0.7002, 0.9171, 0.8536, 0.8536, 0.9953, 0.4887, 0.8536, 0.1464, 0.9953, 0.4887, 0.9953, 0.4887, 0.8536, 0.1464])
me_img_4882_i2m_front.materials.append(mat_img_4882_material)
me_img_4882_i2m_front.update()
me_cube = bpy.data.meshes.new('Cube')
me_cube.from_pydata([(-1.0, -1.0, -1.0), (-1.0, -1.0, 1.0), (-1.0, 1.0, -1.0), (-1.0, 1.0, 1.0), (1.0, -1.0, -1.0), (1.0, -1.0, 1.0), (1.0, 1.0, -1.0), (1.0, 1.0, 1.0)], [], [(0, 1, 3, 2), (2, 3, 7, 6), (6, 7, 5, 4), (4, 5, 1, 0), (2, 6, 4, 0), (7, 3, 1, 5)])
_uv = me_cube.uv_layers.new(name='UVMap')
_uv.uv.foreach_set('vector', [0.375, 0.0, 0.625, 0.0, 0.625, 0.25, 0.375, 0.25, 0.375, 0.25, 0.625, 0.25, 0.625, 0.5, 0.375, 0.5, 0.375, 0.5, 0.625, 0.5, 0.625, 0.75, 0.375, 0.75, 0.375, 0.75, 0.625, 0.75, 0.625, 1.0, 0.375, 1.0, 0.125, 0.5, 0.375, 0.5, 0.375, 0.75, 0.125, 0.75, 0.625, 0.5, 0.875, 0.5, 0.875, 0.75, 0.625, 0.75])
me_cube.materials.append(mat_material)
me_cube.update()
me_img_4894 = bpy.data.meshes.new('IMG_4894')
me_img_4894.from_pydata([(-0.9301, -0.5, 0.0), (0.9301, -0.5, 0.0), (-0.9301, 0.5, 0.0), (0.9301, 0.5, 0.0), (-0.9301, 0.5, 0.9), (-0.9301, -0.5, 0.9), (0.9301, -0.5, 0.9), (0.9301, 0.5, 0.9), (-0.9301, 0.0, 0.0), (0.9301, 0.0, 0.0), (-0.9301, 0.0, 0.9), (0.9301, 0.0, 0.9)], [], [(8, 2, 3, 9), (0, 1, 6, 5), (9, 3, 7, 11), (8, 0, 5, 10), (3, 2, 4, 7), (2, 8, 10, 4), (1, 9, 11, 6), (5, 6, 11, 10), (0, 8, 9, 1), (8, 10, 11, 9)])
me_img_4894.polygons.foreach_set('material_index', [1, 0, 0, 0, 0, 0, 0, 0, 0, 2])
_uv = me_img_4894.uv_layers.new(name='UVMap')
_uv.uv.foreach_set('vector', [0.0, 0.4531, 0.0, 1.0, 1.0, 1.0, 1.0, 0.4531, 0.0, 0.0, 1.0, 0.0, 1.0, 0.0, 0.0, 0.0, 1.0, 0.5, 1.0, 1.0, 1.0, 1.0, 1.0, 0.5, 0.0, 0.5, 0.0, 0.0, 0.0, 0.0, 0.0, 0.5, 1.0, 1.0, 0.0, 1.0, 0.0, 1.0, 1.0, 1.0, 0.0, 1.0, 0.0, 0.5, 0.0, 0.5, 0.0, 1.0, 1.0, 0.0, 1.0, 0.5, 1.0, 0.5, 1.0, 0.0, 0.0, 0.0, 1.0, 0.0, 1.0, 0.5, 0.0, 0.5, 0.0, 0.0, 0.0, 0.5, 1.0, 0.5, 1.0, 0.0, 0.0, 0.0, 0.0, 0.0, 0.0, 0.0, 0.0, 0.0])
me_img_4894.materials.append(mat_m_sfcolor_2)
me_img_4894.materials.append(mat_m_sfcolor_1)
me_img_4894.materials.append(mat_m_sfcolor_3_001)
me_img_4894.update()
me_img_4898_i2m_front = bpy.data.meshes.new('IMG_4898_i2m_Front')
me_img_4898_i2m_front.from_pydata([(-0.4922, 0.0, 0.0), (-0.5, 0.0, 0.007812), (-0.5, 0.0, 0.9922), (-0.4922, 0.0, 1.0), (0.4922, 0.0, 0.0), (0.5, 0.0, 0.007812), (0.5, 0.0, 0.9922), (0.4922, 0.0, 1.0)], [], [(1, 0, 4, 5, 6, 7, 3, 2)])
_uv = me_img_4898_i2m_front.uv_layers.new(name='UVmap')
_uv.uv.foreach_set('vector', [0.5, 1.0, 0.8536, 0.8536, 1.0, 0.5, 0.8536, 0.1464, 0.5, 0.0, 0.1464, 0.1464, 0.0, 0.5, 0.1464, 0.8536])
me_img_4898_i2m_front.materials.append(mat_img_4898_material)
me_img_4898_i2m_front.update()

# ---- objects
ob_camera = bpy.data.objects.new('Camera', cam_camera)
ob_trilamp_back = bpy.data.objects.new('TriLamp-Back', light_trilamp_back)
ob_trilamp_fill = bpy.data.objects.new('TriLamp-Fill', light_trilamp_fill)
ob_trilamp_key = bpy.data.objects.new('TriLamp-Key', light_trilamp_key)
ob_point = bpy.data.objects.new('Point', light_point)
ob_point_001 = bpy.data.objects.new('Point.001', light_point_001)
ob_img_4857_i2m_frontfront_uvprojector = bpy.data.objects.new('IMG_4857_i2m_FrontFront_UVProjector', None)
ob_img_4855_i2m_frontfront_uvprojector = bpy.data.objects.new('IMG_4855_i2m_FrontFront_UVProjector', None)
ob_img_4859_i2m_frontfront_uvprojector = bpy.data.objects.new('IMG_4859_i2m_FrontFront_UVProjector', None)
ob_img_4859_________i2m_frontfront_uvprojector = bpy.data.objects.new('IMG_4859 — копия_i2m_FrontFront_UVProjector', None)
ob_img_4887_i2m_frontfront_uvprojector = bpy.data.objects.new('IMG_4887_i2m_FrontFront_UVProjector', None)
ob_img_4882_i2m_front = bpy.data.objects.new('IMG_4882_i2m_Front', me_img_4882_i2m_front)
ob_img_4882_i2m_frontfront_uvprojector = bpy.data.objects.new('IMG_4882_i2m_FrontFront_UVProjector', None)
ob_img_4883_i2m_frontfront_uvprojector = bpy.data.objects.new('IMG_4883_i2m_FrontFront_UVProjector', None)
ob_img_4884_i2m_frontfront_uvprojector = bpy.data.objects.new('IMG_4884_i2m_FrontFront_UVProjector', None)
ob_cube = bpy.data.objects.new('Cube', me_cube)
ob_img_4894 = bpy.data.objects.new('IMG_4894', me_img_4894)
ob_img_4898_i2m_front = bpy.data.objects.new('IMG_4898_i2m_Front', me_img_4898_i2m_front)
ob_img_4898_i2m_frontfront_uvprojector = bpy.data.objects.new('IMG_4898_i2m_FrontFront_UVProjector', None)
ob_chair_1 = bpy.data.objects.new('Chair_1', None)
ob_chair_2 = bpy.data.objects.new('Chair_2', None)
ob_coalbucket = bpy.data.objects.new('Coalbucket', None)
ob_door = bpy.data.objects.new('Door', None)
ob_furnance = bpy.data.objects.new('Furnance', None)
ob_table = bpy.data.objects.new('Table', None)
ob_head = bpy.data.objects.new('head', None)
ob_rack = bpy.data.objects.new('rack', None)
ob_rag = bpy.data.objects.new('rag', None)
ob_rag3 = bpy.data.objects.new('rag3', None)
ob_robe = bpy.data.objects.new('robe', None)
ob_sculpt4 = bpy.data.objects.new('sculpt4', None)
ob_sculpture_3 = bpy.data.objects.new('sculpture 3', None)
ob_stand = bpy.data.objects.new('stand', None)
ob_wood_sculpture = bpy.data.objects.new('wood sculpture', None)
ob_wood_sculpture_2 = bpy.data.objects.new('wood sculpture 2', None)
ob_rack_001 = bpy.data.objects.new('rack.001', None)
ob_sculpture_3_001 = bpy.data.objects.new('sculpture 3.001', None)
ob_robe_001 = bpy.data.objects.new('robe.001', None)
ob_rack_002 = bpy.data.objects.new('rack.002', None)
ob_rack_003 = bpy.data.objects.new('rack.003', None)
ob_rag2_001 = bpy.data.objects.new('rag2.001', None)
ob_sculpt5 = bpy.data.objects.new('sculpt5', None)
ob_stone = bpy.data.objects.new('stone', None)

# ---- transforms, parenting, visibility, modifiers, constraints
ob_camera.location = (-0.5591, 0.007945, 0.2144)
ob_camera.rotation_euler = (1.583, 0.01325, -0.02583)
ob_trilamp_back.location = (-5.832, 2.502, 5.96)
_c = ob_trilamp_back.constraints.new('TRACK_TO'); _c.name = 'Track To'
ob_trilamp_fill.location = (5.33, -3.356, 5.96)
_c = ob_trilamp_fill.constraints.new('TRACK_TO'); _c.name = 'Track To'
ob_trilamp_key.location = (-1.438, -6.132, 5.96)
_c = ob_trilamp_key.constraints.new('TRACK_TO'); _c.name = 'Track To'
ob_point.location = (0.09434, 1.669, 0.4993)
ob_point_001.location = (-0.7662, 1.669, 0.1566)
ob_point_001.rotation_euler = (-3.171, -2.155, 3.145)
ob_img_4857_i2m_frontfront_uvprojector.location = (0.0, 0.0, 0.5)
ob_img_4857_i2m_frontfront_uvprojector.rotation_euler = (1.571, 0.0, 0.0)
ob_img_4857_i2m_frontfront_uvprojector.scale = (0.5, 0.5, 0.5)
ob_img_4857_i2m_frontfront_uvprojector.empty_display_type = 'SINGLE_ARROW'
ob_img_4857_i2m_frontfront_uvprojector.hide_viewport = True
ob_img_4855_i2m_frontfront_uvprojector.location = (0.0, 0.0, 0.5)
ob_img_4855_i2m_frontfront_uvprojector.rotation_euler = (1.571, 0.0, 0.0)
ob_img_4855_i2m_frontfront_uvprojector.scale = (0.5, 0.5, 0.5)
ob_img_4855_i2m_frontfront_uvprojector.empty_display_type = 'SINGLE_ARROW'
ob_img_4855_i2m_frontfront_uvprojector.hide_viewport = True
ob_img_4859_i2m_frontfront_uvprojector.location = (0.0, 0.0, 0.5)
ob_img_4859_i2m_frontfront_uvprojector.rotation_euler = (1.571, 0.0, 0.0)
ob_img_4859_i2m_frontfront_uvprojector.scale = (0.5, 0.5, 0.5)
ob_img_4859_i2m_frontfront_uvprojector.empty_display_type = 'SINGLE_ARROW'
ob_img_4859_i2m_frontfront_uvprojector.hide_viewport = True
ob_img_4859_________i2m_frontfront_uvprojector.location = (0.0, 0.0, 0.5)
ob_img_4859_________i2m_frontfront_uvprojector.rotation_euler = (1.571, 0.0, 0.0)
ob_img_4859_________i2m_frontfront_uvprojector.scale = (0.5, 0.5, 0.5)
ob_img_4859_________i2m_frontfront_uvprojector.empty_display_type = 'SINGLE_ARROW'
ob_img_4859_________i2m_frontfront_uvprojector.hide_viewport = True
ob_img_4887_i2m_frontfront_uvprojector.location = (0.0, 0.0, 0.5)
ob_img_4887_i2m_frontfront_uvprojector.rotation_euler = (1.571, 0.0, 0.0)
ob_img_4887_i2m_frontfront_uvprojector.scale = (0.5, 0.5, 0.5)
ob_img_4887_i2m_frontfront_uvprojector.empty_display_type = 'SINGLE_ARROW'
ob_img_4887_i2m_frontfront_uvprojector.hide_viewport = True
ob_img_4882_i2m_front.location = (0.0, 0.01141, 0.0)
ob_img_4882_i2m_front.scale = (1.0, 1.0, 0.4185)
ob_img_4882_i2m_front.hide_render = True
_m = ob_img_4882_i2m_front.modifiers.new('I2M UV-Project', 'UV_PROJECT')
ob_img_4882_i2m_frontfront_uvprojector.parent = ob_img_4882_i2m_front
ob_img_4882_i2m_frontfront_uvprojector.location = (0.0, 0.0, 0.5)
ob_img_4882_i2m_frontfront_uvprojector.rotation_euler = (1.571, 0.0, 0.0)
ob_img_4882_i2m_frontfront_uvprojector.scale = (0.5, 0.5, 0.5)
ob_img_4882_i2m_frontfront_uvprojector.empty_display_type = 'SINGLE_ARROW'
ob_img_4882_i2m_frontfront_uvprojector.hide_viewport = True
ob_img_4883_i2m_frontfront_uvprojector.location = (0.0, 0.0, 0.5)
ob_img_4883_i2m_frontfront_uvprojector.rotation_euler = (1.571, 0.0, 0.0)
ob_img_4883_i2m_frontfront_uvprojector.scale = (0.5, 0.5, 0.5)
ob_img_4883_i2m_frontfront_uvprojector.empty_display_type = 'SINGLE_ARROW'
ob_img_4883_i2m_frontfront_uvprojector.hide_viewport = True
ob_img_4884_i2m_frontfront_uvprojector.location = (0.0, 0.0, 0.5)
ob_img_4884_i2m_frontfront_uvprojector.rotation_euler = (1.571, 0.0, 0.0)
ob_img_4884_i2m_frontfront_uvprojector.scale = (0.5, 0.5, 0.5)
ob_img_4884_i2m_frontfront_uvprojector.empty_display_type = 'SINGLE_ARROW'
ob_img_4884_i2m_frontfront_uvprojector.hide_viewport = True
ob_cube.location = (0.0, 0.0, 0.0)
ob_img_4894.location = (0.0, 2.0, 0.0)
ob_img_4894.rotation_euler = (1.571, 0.0, 0.0)
ob_img_4898_i2m_front.location = (0.0, 0.0, 0.0)
ob_img_4898_i2m_front.scale = (1.0, 1.0, 0.5376)
_m = ob_img_4898_i2m_front.modifiers.new('I2M UV-Project', 'UV_PROJECT')
ob_img_4898_i2m_frontfront_uvprojector.parent = ob_img_4898_i2m_front
ob_img_4898_i2m_frontfront_uvprojector.location = (0.0, 0.0, 0.5)
ob_img_4898_i2m_frontfront_uvprojector.rotation_euler = (1.571, 0.0, 0.0)
ob_img_4898_i2m_frontfront_uvprojector.scale = (0.5, 0.5, 0.5)
ob_img_4898_i2m_frontfront_uvprojector.empty_display_type = 'SINGLE_ARROW'
ob_img_4898_i2m_frontfront_uvprojector.hide_viewport = True
ob_chair_1.location = (-0.6025, 1.875, -0.0007216)
ob_chair_1.rotation_euler = (0.0, -0.0, -0.7655)
ob_chair_1.scale = (0.08509, 0.08509, 0.08509)
ob_chair_1.instance_type = 'COLLECTION'
ob_chair_2.location = (0.3396, 1.829, -0.001003)
ob_chair_2.rotation_euler = (0.0, -0.0, 0.8367)
ob_chair_2.scale = (0.113, 0.113, 0.113)
ob_chair_2.instance_type = 'COLLECTION'
ob_coalbucket.location = (-0.8623, 1.586, -0.00178)
ob_coalbucket.scale = (0.06955, 0.06955, 0.06955)
ob_coalbucket.instance_type = 'COLLECTION'
ob_door.location = (-0.06223, 1.865, 0.00211)
ob_door.rotation_euler = (-0.1794, 0.01157, -0.06611)
ob_door.scale = (0.1998, 0.1998, 0.1998)
ob_door.instance_type = 'COLLECTION'
ob_furnance.location = (-0.7189, 1.525, -0.01647)
ob_furnance.rotation_euler = (0.0, -0.0, 1.571)
ob_furnance.scale = (0.1488, 0.1488, 0.1992)
ob_furnance.instance_type = 'COLLECTION'
ob_table.location = (-0.8669, 1.862, -0.004738)
ob_table.rotation_euler = (0.0, -0.0, 1.585)
ob_table.scale = (0.1914, 0.1914, 0.1914)
ob_table.instance_type = 'COLLECTION'
ob_head.location = (0.07212, 1.792, 0.2401)
ob_head.scale = (0.1966, 0.1966, 0.1966)
ob_head.instance_type = 'COLLECTION'
ob_rack.location = (0.4823, 1.794, 0.249)
ob_rack.scale = (0.3561, 0.3561, 0.5339)
ob_rack.instance_type = 'COLLECTION'
ob_rag.location = (0.8093, 1.391, 0.03938)
ob_rag.scale = (0.2397, 0.2397, 0.2397)
ob_rag.instance_type = 'COLLECTION'
ob_rag3.location = (-0.8472, 1.441, 0.1061)
ob_rag3.rotation_euler = (-2.91, -0.8471, -3.262)
ob_rag3.scale = (0.1638, 0.1638, 0.1638)
ob_rag3.instance_type = 'COLLECTION'
ob_robe.location = (-1.53, 1.171, 0.09005)
ob_robe.rotation_euler = (-0.01959, 0.03828, -3.201)
ob_robe.scale = (0.2408, 0.2408, 0.2408)
ob_robe.instance_type = 'COLLECTION'
ob_sculpt4.location = (0.5433, 1.987, 0.1588)
ob_sculpt4.rotation_euler = (0.0, -0.0, 0.8474)
ob_sculpt4.scale = (0.3542, 0.3542, 0.3542)
ob_sculpt4.instance_type = 'COLLECTION'
ob_sculpture_3.location = (0.08999, 1.651, 0.218)
ob_sculpture_3.scale = (0.08381, 0.08381, 0.08381)
ob_sculpture_3.instance_type = 'COLLECTION'
ob_stand.location = (0.0, 0.0, 0.0)
ob_stand.instance_type = 'COLLECTION'
ob_wood_sculpture.location = (-0.5075, 1.834, 0.1181)
ob_wood_sculpture.scale = (0.1389, 0.1389, 0.1389)
ob_wood_sculpture.instance_type = 'COLLECTION'
ob_wood_sculpture_2.location = (-0.622, 1.923, 0.184)
ob_wood_sculpture_2.rotation_euler = (0.0, -0.0, 0.7572)
ob_wood_sculpture_2.scale = (0.1182, 0.1182, 0.1182)
ob_wood_sculpture_2.instance_type = 'COLLECTION'
ob_rack_001.location = (0.768, 1.651, 0.2246)
ob_rack_001.scale = (0.3561, 0.3561, 0.4722)
ob_rack_001.instance_type = 'COLLECTION'
ob_sculpture_3_001.location = (0.9534, 2.513, 0.212)
ob_sculpture_3_001.rotation_euler = (0.0, -0.0, 1.153)
ob_sculpture_3_001.scale = (0.3993, 0.3993, 0.3993)
ob_sculpture_3_001.instance_type = 'COLLECTION'
ob_robe_001.location = (-1.52, 1.224, 0.08051)
ob_robe_001.rotation_euler = (-0.01959, 0.03828, -3.201)
ob_robe_001.scale = (0.2408, 0.2408, 0.2408)
ob_robe_001.instance_type = 'COLLECTION'
ob_rack_002.location = (0.5087, 1.735, 0.1919)
ob_rack_002.scale = (0.3214, 0.3214, 0.4262)
ob_rack_002.instance_type = 'COLLECTION'
ob_rack_003.location = (0.5915, 1.653, 0.2167)
ob_rack_003.scale = (0.3502, 0.3502, 0.4643)
ob_rack_003.instance_type = 'COLLECTION'
ob_rag2_001.location = (-1.073, 1.881, 0.1257)
ob_rag2_001.rotation_euler = (3.094, 0.004926, 2.653)
ob_rag2_001.scale = (0.09078, 0.09078, 0.09078)
ob_rag2_001.instance_type = 'COLLECTION'
ob_sculpt5.location = (0.7792, 1.303, 0.0977)
ob_sculpt5.scale = (0.1767, 0.1767, 0.1767)
ob_sculpt5.instance_type = 'COLLECTION'
ob_stone.location = (-0.28, 1.644, 0.2344)
ob_stone.rotation_euler = (0.0, -0.0, 3.582)
ob_stone.scale = (0.1192, 0.1192, 0.1192)
ob_stone.instance_type = 'COLLECTION'
ob_chair_1.instance_collection = col_chair_1
ob_chair_2.instance_collection = col_chair_2
ob_coalbucket.instance_collection = col_coalbucket
ob_door.instance_collection = col_door
ob_furnance.instance_collection = col_furnance
ob_table.instance_collection = col_table
ob_head.instance_collection = col_head
ob_rack.instance_collection = col_rack
ob_rag.instance_collection = col_rag
ob_rag3.instance_collection = col_rag3
ob_robe.instance_collection = col_robe
ob_sculpt4.instance_collection = col_sculpt4
ob_sculpture_3.instance_collection = col_sculpture_3
ob_stand.instance_collection = col_stand
ob_wood_sculpture.instance_collection = col_wood_sculpture
ob_wood_sculpture_2.instance_collection = col_wood_sculpture_2
ob_rack_001.instance_collection = col_rack
ob_sculpture_3_001.instance_collection = col_sculpture_3
ob_robe_001.instance_collection = col_robe
ob_rack_002.instance_collection = col_rack
ob_rack_003.instance_collection = col_rack
ob_rag2_001.instance_collection = col_rag2
ob_sculpt5.instance_collection = col_sculpt5
ob_stone.instance_collection = col_stone

# ---- collection membership
col_cam.objects.link(ob_camera)
col_light.objects.link(ob_trilamp_back)
col_light.objects.link(ob_trilamp_fill)
col_light.objects.link(ob_trilamp_key)
col_light.objects.link(ob_point)
col_light.objects.link(ob_point_001)
col_mesh_1.objects.link(ob_img_4857_i2m_frontfront_uvprojector)
col_mesh_1.objects.link(ob_img_4855_i2m_frontfront_uvprojector)
col_mesh_1.objects.link(ob_img_4859_i2m_frontfront_uvprojector)
col_mesh_1.objects.link(ob_img_4859_________i2m_frontfront_uvprojector)
col_mesh_1.objects.link(ob_img_4887_i2m_frontfront_uvprojector)
col_mesh_1.objects.link(ob_img_4882_i2m_front)
col_mesh_1.objects.link(ob_img_4882_i2m_frontfront_uvprojector)
col_mesh_1.objects.link(ob_img_4883_i2m_frontfront_uvprojector)
col_mesh_1.objects.link(ob_img_4884_i2m_frontfront_uvprojector)
col_mesh_1.objects.link(ob_cube)
col_mesh_1.objects.link(ob_img_4894)
col_mesh_1.objects.link(ob_img_4898_i2m_front)
col_mesh_1.objects.link(ob_img_4898_i2m_frontfront_uvprojector)
col_mesh_1.objects.link(ob_chair_1)
col_mesh_1.objects.link(ob_chair_2)
col_mesh_1.objects.link(ob_coalbucket)
col_mesh_1.objects.link(ob_door)
col_mesh_1.objects.link(ob_furnance)
col_mesh_1.objects.link(ob_table)
col_mesh_1.objects.link(ob_head)
col_mesh_1.objects.link(ob_rack)
col_mesh_1.objects.link(ob_rag)
col_mesh_1.objects.link(ob_rag3)
col_mesh_1.objects.link(ob_robe)
col_mesh_1.objects.link(ob_sculpt4)
col_mesh_1.objects.link(ob_sculpture_3)
col_mesh_1.objects.link(ob_stand)
col_mesh_1.objects.link(ob_wood_sculpture)
col_mesh_1.objects.link(ob_wood_sculpture_2)
col_mesh_1.objects.link(ob_rack_001)
col_mesh_1.objects.link(ob_sculpture_3_001)
col_mesh_1.objects.link(ob_robe_001)
col_mesh_1.objects.link(ob_rack_002)
col_mesh_1.objects.link(ob_rack_003)
col_mesh_1.objects.link(ob_rag2_001)
col_mesh_1.objects.link(ob_sculpt5)
col_mesh_1.objects.link(ob_stone)

# ---- scene / render settings (as saved in the file)
scene.camera = ob_camera
scene.frame_start = 1; scene.frame_end = 250; scene.frame_set(1)
scene.render.engine = 'CYCLES'
scene.render.use_border = True
scene.render.use_crop_to_border = True
scene.render.use_persistent_data = True
scene.cycles.samples = 1
scene.cycles.sampling_pattern = 'TABULATED_SOBOL'
scene.cycles.caustics_reflective = False
scene.cycles.caustics_refractive = False
scene.cycles.use_guiding = True
scene.cycles.max_bounces = 3
scene.cycles.diffuse_bounces = 3
scene.cycles.glossy_bounces = 3
scene.cycles.transmission_bounces = 3
scene.cycles.volume_bounces = 3
scene.cycles.transparent_max_bounces = 3
scene.eevee.volumetric_tile_size = '4'
scene.eevee.use_gtao = True
scene.eevee.ray_tracing_options.trace_max_roughness = 0.0
scene.eevee.use_raytracing = True
scene.view_settings.look = 'Very High Contrast'
scene.view_settings.view_transform = 'Filmic'
bpy.context.view_layer.update()
